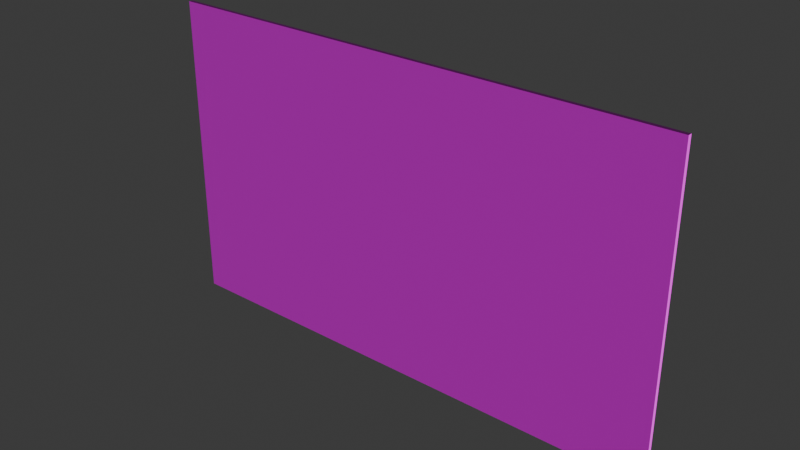 # Source: wall.blend  (saved by Blender 4.0.36; exported with 4.5.12 LTS)
import bpy
from mathutils import Matrix  # noqa: F401  (used for matrix-valued properties, if any)

bpy.ops.wm.read_factory_settings(use_empty=True)
scene = bpy.context.scene
scene.name = 'Scene'

# ---- collections
col_collection = bpy.data.collections.new('Collection'); scene.collection.children.link(col_collection)

# ---- images (referenced by path relative to the original .blend; pixels are not part of the script)
import os
ASSET_DIR = os.environ.get("B2B_ASSET_DIR", "")  # directory of the original .blend (textures are referenced by path, not embedded)
HERE = os.path.dirname(os.path.abspath(__file__))  # packed textures are extracted next to this script under _unpacked/

def load_image(name, relpath, width, height, colorspace="sRGB"):
    """Load a texture the original file referenced (path relative to the .blend, or extracted next to this script)."""
    p = next((c for c in (os.path.join(HERE, relpath), os.path.join(ASSET_DIR, relpath)) if relpath and os.path.exists(c)), "")
    if p:
        img = bpy.data.images.load(p, check_existing=True)
        img.name = name
    else:  # same state as the original file: an image datablock whose file is absent (Cycles renders it pink)
        img = bpy.data.images.new(name, width, height)
        img.source = "FILE"
        img.filepath = "//" + (relpath or name)
    img.colorspace_settings.name = colorspace
    return img
img_wall_l_defaultmaterial_basecolor_png = load_image('wall_l_DefaultMaterial_BaseColor.png', 'wall_l_DefaultMaterial_BaseColor.png', 1024, 1024, 'sRGB')
img_wall_l_defaultmaterial_occlusionroughnessmetallic_png = load_image('wall_l_DefaultMaterial_OcclusionRoughnessMetallic.png', 'wall_l_DefaultMaterial_OcclusionRoughnessMetallic.png', 1024, 1024, 'Non-Color')
img_wall_l_defaultmaterial_normal_png = load_image('wall_l_DefaultMaterial_Normal.png', 'wall_l_DefaultMaterial_Normal.png', 1024, 1024, 'sRGB')

# ---- materials (node trees are filled in below, after node groups)
mat_material_001 = bpy.data.materials.new('Material.001')
mat_material_001.use_transparent_shadow = False

# ---- material node trees
mat_material_001.use_nodes = True; mat_material_001.node_tree.nodes.clear()
_N = mat_material_001.node_tree.nodes; _L = mat_material_001.node_tree.links
n0 = _N.new('ShaderNodeOutputMaterial'); n0.name = 'Material Output'; n0.location = (300, 300)
n1 = _N.new('ShaderNodeTexImage'); n1.name = 'Image Texture'; n1.location = (-526, 508)
n1.image = img_wall_l_defaultmaterial_basecolor_png
n2 = _N.new('ShaderNodeBsdfPrincipled'); n2.name = 'Principled BSDF'; n2.location = (10, 300)
n2.inputs[3].default_value = 1.45
n3 = _N.new('ShaderNodeTexImage'); n3.name = 'Image Texture.001'; n3.location = (-530, 225)
n3.image = img_wall_l_defaultmaterial_occlusionroughnessmetallic_png
n4 = _N.new('ShaderNodeTexImage'); n4.name = 'Image Texture.002'; n4.location = (-526, -62)
n4.image = img_wall_l_defaultmaterial_normal_png
n5 = _N.new('ShaderNodeNormalMap'); n5.name = 'Normal Map'; n5.location = (-201, -55)
_L.new(n2.outputs[0], n0.inputs[0])
_L.new(n1.outputs[0], n2.inputs[0])
_L.new(n3.outputs[0], n2.inputs[1])
_L.new(n5.outputs[0], n2.inputs[5])
_L.new(n4.outputs[0], n5.inputs[1])
n0.is_active_output = True

# ---- world
world_world = bpy.data.worlds.new('World'); scene.world = world_world
world_world.use_nodes = True; world_world.node_tree.nodes.clear()
_N = world_world.node_tree.nodes; _L = world_world.node_tree.links
n0 = _N.new('ShaderNodeOutputWorld'); n0.name = 'World Output'; n0.location = (300, 300)
n1 = _N.new('ShaderNodeBackground'); n1.name = 'Background'; n1.location = (10, 300)
n1.inputs[0].default_value = (0.05088, 0.05088, 0.05088, 1.0)
_L.new(n1.outputs[0], n0.inputs[0])
n0.is_active_output = True
world_world.color = (0.05088, 0.05088, 0.05088)
world_world.use_sun_shadow = False
world_world.sun_shadow_jitter_overblur = 0.0

# ---- meshes
me_cube_003 = bpy.data.meshes.new('Cube.003')
me_cube_003.from_pydata([(-1.322, 3.023, -2.412e-08), (-1.322, 3.023, 233.2), (389.0, 3.023, -2.413e-08), (389.0, 3.023, 233.2), (-1.322, 1.192e-07, 1.192e-08), (-1.322, 2.861e-06, 233.2), (389.0, -1.705e-05, 1.192e-08), (389.0, -1.419e-05, 233.2)], [], [(3, 6, 2), (7, 4, 6), (5, 0, 4), (6, 0, 2), (3, 5, 7), (3, 7, 6), (7, 5, 4), (5, 1, 0), (6, 4, 0), (3, 1, 5)])
me_cube_003.polygons.foreach_set('use_smooth', [True] * 10)
_k = set([(0, 4), (0, 5), (1, 5), (2, 6), (3, 6), (3, 7), (4, 5), (4, 6), (5, 7), (6, 7)])
me_cube_003.attributes.new('sharp_edge', 'BOOLEAN', 'EDGE').data.foreach_set('value', [ (min(e.vertices), max(e.vertices)) in _k for e in me_cube_003.edges])
_uv = me_cube_003.uv_layers.new(name='UVMap')
_uv.uv.foreach_set('vector', [0.001504, 0.009099, 0.009107, 0.5956, 0.001503, 0.5956, 0.009107, 0.009099, 0.9909, 0.5956, 0.009107, 0.5956, 0.9909, 0.009099, 0.9985, 0.5956, 0.9909, 0.5956, 0.009107, 0.5956, 0.9909, 0.6032, 0.009107, 0.6032, 0.009107, 0.001496, 0.9909, 0.009099, 0.009107, 0.009099, 0.001504, 0.009099, 0.009107, 0.009099, 0.009107, 0.5956, 0.009107, 0.009099, 0.9909, 0.009099, 0.9909, 0.5956, 0.9909, 0.009099, 0.9985, 0.009099, 0.9985, 0.5956, 0.009107, 0.5956, 0.9909, 0.5956, 0.9909, 0.6032, 0.009107, 0.001496, 0.9909, 0.001496, 0.9909, 0.009099])
me_cube_003.materials.append(mat_material_001)
me_cube_003.update()
me_cube_003.normals_split_custom_set([tuple(v) for v in zip(*[iter([1.0, 3.979e-08, 0.0, 1.0, 3.979e-08, 0.0, 1.0, 3.979e-08, 0.0, -4.387e-08, -1.0, 1.21e-08, -4.378e-08, -1.0, 1.193e-08, -4.398e-08, -1.0, 1.227e-08, -1.0, 8.673e-08, -4.839e-16, -1.0, 8.673e-08, -4.839e-16, -1.0, 8.673e-08, -4.839e-16, -7.223e-15, -1.192e-08, -1.0, -7.131e-15, -1.192e-08, -1.0, -7.224e-15, -1.192e-08, -1.0, -9.038e-08, 0.0, 1.0, -4.481e-10, 0.0, 1.0, -9.083e-08, 0.0, 1.0, 1.0, 0.0, 0.0, 1.0, 0.0, 0.0, 1.0, 0.0, 0.0, -4.387e-08, -1.0, 1.21e-08, -4.367e-08, -1.0, 1.176e-08, -4.378e-08, -1.0, 1.193e-08, -1.0, 0.0, -4.032e-16, -1.0, 0.0, -4.032e-16, -1.0, 0.0, -4.032e-16, -7.223e-15, -1.192e-08, -1.0, -7.13e-15, -1.192e-08, -1.0, -7.131e-15, -1.192e-08, -1.0, -9.038e-08, 0.0, 1.0, 0.0, 0.0, 1.0, -4.481e-10, 0.0, 1.0])] * 3)])

# ---- objects
ob_cube_l = bpy.data.objects.new('Cube_l', me_cube_003)

# ---- transforms, parenting, visibility, modifiers, constraints
ob_cube_l.location = (0.0, 0.0, 0.0)
ob_cube_l.color = (0.8, 0.8, 0.8, 1.0)

# ---- collection membership
col_collection.objects.link(ob_cube_l)

# ---- scene / render settings (as saved in the file)
scene.frame_start = 1; scene.frame_end = 250; scene.frame_set(1)
scene.render.engine = 'BLENDER_EEVEE_NEXT'
scene.cycles.sampling_pattern = 'TABULATED_SOBOL'
scene.unit_settings.scale_length = 0.001
bpy.context.view_layer.update()

# ---- added for rendering (the .blend has no active camera and no usable light): camera, sun
cam_auto = bpy.data.cameras.new('AutoCamera')
cam_auto.lens = 50.0
cam_auto.sensor_width = 36.0
cam_auto.clip_end = 7382.8
ob_auto_camera = bpy.data.objects.new('AutoCamera', cam_auto)
scene.collection.objects.link(ob_auto_camera)
ob_auto_camera.location = (614.514, -503.298, 453.122)
ob_auto_camera.rotation_euler = (1.09748, -7.21219e-08, 0.694738)
scene.camera = ob_auto_camera
light_auto_sun = bpy.data.lights.new('AutoSun', 'SUN')
light_auto_sun.energy = 3.0
light_auto_sun.angle = 0.0523599
ob_auto_sun = bpy.data.objects.new('AutoSun', light_auto_sun)
scene.collection.objects.link(ob_auto_sun)
ob_auto_sun.rotation_euler = (0.872665, 0.174533, 0.523599)
bpy.context.view_layer.update()
